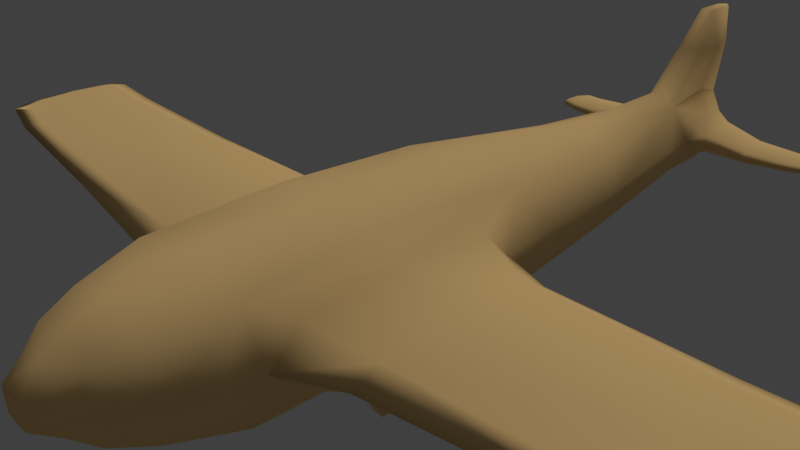 # Source: TestPlane.blend  (saved by Blender 2.79.0; exported with 4.5.12 LTS)
import bpy
from mathutils import Matrix  # noqa: F401  (used for matrix-valued properties, if any)

bpy.ops.wm.read_factory_settings(use_empty=True)
scene = bpy.context.scene
scene.name = 'Scene'

# ---- collections
col_collection_1 = bpy.data.collections.new('Collection 1'); scene.collection.children.link(col_collection_1)
col_collection_2 = bpy.data.collections.new('Collection 2'); scene.collection.children.link(col_collection_2)
col_collection_2.hide_render = True
col_collection_2.hide_viewport = True

# ---- materials (node trees are filled in below, after node groups)
mat_testplanematerial = bpy.data.materials.new('TestPlaneMaterial')
mat_testplanematerial.alpha_threshold = 0.0
mat_testplanematerial.use_transparent_shadow = False
mat_testplanematerial.diffuse_color = (1.0, 0.6617, 0.2789, 1.0)
mat_testplanematerial.roughness = 0.5

# ---- material node trees

# ---- world
world_world = bpy.data.worlds.new('World'); scene.world = world_world
world_world.color = (0.05088, 0.05088, 0.05088)
world_world.use_sun_shadow = False
world_world.sun_shadow_jitter_overblur = 0.0
world_world.cycles.sampling_method = 'MANUAL'

# ---- cameras
cam_camera = bpy.data.cameras.new('Camera')
cam_camera.clip_end = 100.0
cam_camera.lens = 35.0
cam_camera.sensor_width = 32.0
cam_camera.sensor_height = 18.0
cam_camera.ortho_scale = 7.314
cam_camera.dof.focus_distance = 0.0
cam_camera.dof.aperture_fstop = 128.0

# ---- lights
light_hemi = bpy.data.lights.new('Hemi', 'SUN')
light_hemi.transmission_factor = 0.0
light_hemi.angle = 0.1993
light_hemi.energy = 1.0
light_hemi.shadow_buffer_clip_start = 0.5
light_hemi.shadow_soft_size = 0.1
light_hemi.shadow_cascade_max_distance = 1000.0

# ---- meshes
me_cube = bpy.data.meshes.new('Cube')
me_cube.from_pydata([(-4.617, 1.749, 0.08688), (-1.023, 3.501, 0.0), (4.617, -0.8335, 0.08688), (0.0, -4.274, 0.7221), (0.0, 0.6052, -1.0), (0.0, 0.6052, 1.0), (0.5007, 4.293, 0.0), (0.0, 3.501, -0.8217), (0.0, 3.501, 0.8217), (1.023, 3.501, 0.0), (0.0, 4.58, 0.0), (-0.5007, 4.293, 0.0), (0.0, 4.293, -0.4023), (0.0, 4.293, 0.4023), (0.0, -8.523, 1.311), (0.8786, -4.274, -0.139), (-0.8786, -4.274, -0.139), (0.0, -4.274, -1.0), (0.0, -8.285, -0.1085), (1.334, -8.08, -0.2554), (1.391, -7.618, -0.3876), (0.0, -7.573, -0.7207), (0.0, -8.374, 1.911), (0.0, -7.349, 1.311), (-0.2794, -7.973, 1.311), (0.2794, -7.973, 1.311), (-1.244, 0.6052, -0.6031), (-1.244, -1.264, 2.004e-05), (-1.244, 0.6052, 0.6031), (-1.244, 2.475, 0.0), (1.244, 2.475, 0.0), (1.244, 0.6052, -0.6031), (1.244, 0.6052, 0.6031), (1.244, -1.264, 2.003e-05), (-8.275, 1.219, 0.1738), (8.275, -0.9421, 0.1737), (4.617, 1.749, 0.08688), (-4.617, 0.4577, -0.03241), (4.617, 0.4577, -0.03241), (-4.617, -0.8335, 0.08688), (4.617, 0.4577, 0.2062), (-4.617, 0.4577, 0.2062), (-8.56, -0.0331, 0.1737), (8.56, -0.0331, 0.1737), (8.275, 1.219, 0.1738), (-8.275, 0.1385, 0.1414), (8.275, 0.1385, 0.1414), (-8.275, -0.9421, 0.1737), (8.275, 0.1385, 0.2061), (-8.275, 0.1385, 0.2061), (-0.5094, -6.95, -0.1439), (0.5094, -6.95, -0.1439), (-0.4628, -8.196, -0.09124), (0.4628, -8.196, -0.09124), (-0.4861, -7.573, 0.1938), (0.4861, -7.573, 0.1938), (-0.4861, -7.573, -0.4678), (0.4861, -7.573, -0.4678), (2.293, -8.12, -0.2779), (2.391, -7.762, -0.3556), (-1.391, -7.618, -0.1542), (-1.448, -7.156, -0.2764), (1.391, -7.618, -0.1542), (1.448, -7.156, -0.2764), (-1.391, -7.618, -0.3876), (-1.334, -8.08, -0.2554), (-2.486, -7.86, -0.2779), (2.486, -7.86, -0.2779), (-2.391, -7.762, -0.2003), (-2.489, -7.404, -0.2779), (2.391, -7.762, -0.2003), (2.489, -7.404, -0.2779), (-2.391, -7.762, -0.3556), (-2.293, -8.12, -0.2779), (-0.9334, 0.6052, -0.9008), (-1.153, -2.229, -0.03474), (-0.9334, 0.6052, 0.9008), (-1.189, 2.943, 0.0), (0.0, 2.476, -0.9554), (0.0, 2.476, 0.9554), (1.189, 2.943, 0.0), (0.9334, 0.6052, -0.9008), (0.9334, 0.6052, 0.9008), (1.153, -2.229, -0.03474), (0.0, -1.762, -1.0), (0.0, -1.762, 0.9305), (-0.7812, 3.999, 0.0), (0.0, 3.999, -0.6278), (0.0, 3.999, 0.6278), (0.7812, 3.999, 0.0), (-0.767, 3.501, 0.6163), (-0.767, 3.501, -0.6163), (0.767, 3.501, -0.6163), (0.767, 3.501, 0.6163), (-0.2255, 4.58, 0.0), (0.0, 4.58, -0.1812), (0.0, 4.58, 0.1812), (0.2255, 4.58, 0.0), (0.3755, 4.293, -0.3017), (0.3755, 4.293, 0.3017), (-0.3755, 4.293, 0.3017), (-0.3755, 4.293, -0.3017), (-0.6033, -6.236, -0.115), (0.6033, -6.236, -0.115), (0.0, -6.392, -0.7207), (0.0, -6.74, 0.7304), (-0.6589, -4.274, 0.5068), (0.6589, -4.274, 0.5068), (0.6589, -4.274, -0.7847), (-0.6589, -4.274, -0.7847), (-0.3454, -8.263, -0.09298), (0.3454, -8.263, -0.09298), (0.0, -8.107, -0.5402), (0.0, -8.345, 0.4804), (-0.248, -7.673, 0.5917), (0.248, -7.673, 0.5917), (-0.3645, -7.573, -0.6515), (0.3645, -7.573, -0.6515), (0.0, -7.944, 1.911), (0.0, -8.605, 1.911), (-0.1062, -8.274, 1.911), (0.1062, -8.274, 1.911), (0.2019, -8.386, 1.311), (-0.2019, -8.386, 1.311), (-0.2172, -7.561, 1.311), (0.2172, -7.561, 1.311), (-2.088, 0.5683, -0.262), (-2.088, -0.9444, 0.02175), (-2.088, 0.5683, 0.3054), (-2.088, 2.081, 0.02172), (2.088, 2.081, 0.02172), (2.088, 0.5683, -0.262), (2.088, 0.5683, 0.3054), (2.088, -0.9444, 0.02175), (-1.244, -0.797, -0.4661), (-1.244, 2.007, -0.4385), (-1.244, -0.797, 0.4662), (-1.244, 2.007, 0.4385), (1.244, 2.007, 0.4385), (1.244, 2.007, -0.4385), (1.244, -0.797, -0.4661), (1.244, -0.797, 0.4662), (-7.218, 0.3041, 0.09794), (-7.218, -0.8574, 0.152), (-7.218, 0.3041, 0.2061), (-7.218, 1.466, 0.152), (7.218, 1.466, 0.152), (7.218, 0.3041, 0.09794), (7.218, 0.3041, 0.2061), (7.218, -0.8574, 0.152), (4.617, -0.5107, -0.03018), (4.617, -0.5107, 0.2039), (-4.617, 1.426, 0.02501), (-4.617, 1.426, 0.1488), (4.617, 1.426, 0.1488), (4.617, 1.426, 0.02501), (-4.617, -0.5107, -0.03018), (-4.617, -0.5107, 0.2039), (-8.489, 0.009809, 0.1495), (-8.489, -0.7724, 0.1737), (-8.489, 0.009809, 0.198), (-8.489, 0.792, 0.1738), (8.489, 0.792, 0.1738), (8.489, 0.009809, 0.1495), (8.489, 0.009809, 0.198), (8.489, -0.7724, 0.1737), (8.275, -0.672, 0.1219), (8.275, -0.672, 0.2256), (-8.275, 0.949, 0.1771), (-8.275, 0.949, 0.1704), (8.275, 0.949, 0.1704), (8.275, 0.949, 0.1771), (-8.275, -0.672, 0.1219), (-8.275, -0.672, 0.2256), (-0.7423, -7.046, -0.1765), (0.7423, -7.046, -0.1765), (-0.6822, -8.122, -0.1154), (0.6822, -8.122, -0.1154), (-0.7123, -7.584, 0.004899), (0.7123, -7.584, 0.004899), (-0.7123, -7.584, -0.3286), (0.7123, -7.584, -0.3286), (-0.5035, -7.105, -0.4461), (-0.5035, -7.105, 0.08828), (0.5035, -7.105, 0.08828), (0.5035, -7.105, -0.4461), (-0.4686, -8.04, 0.1438), (-0.4686, -8.04, -0.3498), (0.4686, -8.04, -0.3498), (0.4686, -8.04, 0.1438), (-2.179, -7.276, -0.2779), (2.179, -7.276, -0.2779), (-2.007, -8.077, -0.2779), (2.007, -8.077, -0.2779), (-2.093, -7.677, -0.189), (2.093, -7.677, -0.189), (-2.093, -7.677, -0.3669), (2.093, -7.677, -0.3669), (1.434, -7.272, -0.3667), (1.348, -7.965, -0.3443), (1.348, -7.965, -0.1734), (-1.434, -7.272, -0.1858), (-1.348, -7.965, -0.1734), (-1.434, -7.272, -0.3667), (1.434, -7.272, -0.1858), (-1.348, -7.965, -0.3443), (-2.538, -7.583, -0.2779), (2.538, -7.583, -0.2779), (-2.387, -8.088, -0.2779), (2.387, -8.088, -0.2779), (-2.462, -7.836, -0.2197), (2.462, -7.836, -0.2197), (-2.462, -7.836, -0.3362), (2.462, -7.836, -0.3362), (2.465, -7.493, -0.3362), (2.317, -8.031, -0.3362), (2.317, -8.031, -0.2197), (-2.465, -7.493, -0.2197), (-2.317, -8.031, -0.2197), (-2.465, -7.493, -0.3362), (2.465, -7.493, -0.2197), (-2.317, -8.031, -0.3362), (-2.088, -0.5662, -0.2152), (-2.088, -0.5662, 0.2587), (-2.088, 1.703, -0.1669), (-2.088, 1.703, 0.2104), (2.088, -0.5662, -0.2152), (2.088, -0.5662, 0.2587), (2.088, 1.703, -0.1669), (2.088, 1.703, 0.2104), (-0.5859, 3.999, 0.4708), (-0.5859, 3.999, -0.4708), (0.5859, 3.999, -0.4708), (0.5859, 3.999, 0.4708), (-0.2115, 4.58, 0.1699), (-0.2115, 4.58, -0.1699), (0.2115, 4.58, -0.1699), (0.2115, 4.58, 0.1699), (-0.7348, -7.181, -0.3263), (-0.7348, -7.181, -0.06121), (0.7348, -7.181, -0.06121), (0.7348, -7.181, -0.3263), (-0.6897, -7.987, -0.2503), (-0.6897, -7.987, 0.005235), (0.6897, -7.987, 0.005235), (0.6897, -7.987, -0.2503), (0.1127, -7.927, 1.911), (-0.1127, -7.927, 1.911), (0.1059, -8.465, 1.911), (-0.1059, -8.465, 1.911), (-1.019, 2.577, -0.7688), (-1.001, -1.685, -0.8001), (-1.001, -1.685, 0.7557), (-1.019, 2.577, 0.7688), (1.019, 2.577, 0.7688), (1.019, 2.577, -0.7688), (1.001, -1.685, -0.8001), (1.001, -1.685, 0.7557), (-7.218, 1.175, 0.1391), (-7.218, -0.567, 0.08386), (-7.218, -0.567, 0.2202), (-7.218, 1.175, 0.165), (7.218, 1.175, 0.165), (7.218, 1.175, 0.1391), (7.218, -0.567, 0.08386), (7.218, -0.567, 0.2202), (-8.434, 0.631, 0.168), (-8.434, -0.5446, 0.1435), (-8.434, -0.5446, 0.204), (-8.434, 0.631, 0.1795), (8.434, 0.631, 0.1795), (8.434, 0.631, 0.168), (8.434, -0.5446, 0.1435), (8.434, -0.5446, 0.204), (-0.471, -6.571, -0.5664), (-0.2655, -6.74, 0.4642), (0.2655, -6.74, 0.4642), (0.471, -6.571, -0.5664), (-0.3502, -8.09, -0.4883), (-0.2093, -8.205, 0.4401), (0.2093, -8.205, 0.4401), (0.3502, -8.09, -0.4883), (-2.158, -7.377, -0.3447), (-2.158, -7.377, -0.2112), (2.158, -7.377, -0.2112), (2.158, -7.377, -0.3447), (-2.029, -7.977, -0.3447), (-2.029, -7.977, -0.2112), (2.029, -7.977, -0.2112), (2.029, -7.977, -0.3447), (-2.499, -7.625, -0.3211), (-2.499, -7.625, -0.2348), (2.499, -7.625, -0.2348), (2.499, -7.625, -0.3211), (-2.389, -8.009, -0.3211), (-2.389, -8.009, -0.2348), (2.389, -8.009, -0.2348), (2.389, -8.009, -0.3211), (0.844, 0.5158, -1.661), (0.844, -0.5567, -0.8114), (0.844, 0.6946, -1.661), (0.844, 1.078, -0.8114), (1.023, 0.5158, -1.661), (1.023, -0.5567, -0.8114), (1.023, 0.6946, -1.661), (1.023, 1.078, -0.8114), (-1.0, 0.5158, -1.661), (-1.0, -0.5567, -0.8114), (-1.0, 0.6946, -1.661), (-1.0, 1.078, -0.8114), (-0.8214, 0.5158, -1.661), (-0.8214, -0.5567, -0.8114), (-0.8214, 0.6946, -1.661), (-0.8214, 1.078, -0.8114), (-0.09264, -5.494, -1.22), (-0.09264, -6.566, -0.3708), (-0.09264, -5.315, -1.22), (-0.09264, -4.931, -0.3708), (0.08611, -5.494, -1.22), (0.08611, -6.566, -0.3708), (0.08611, -5.315, -1.22), (0.08611, -4.931, -0.3708)], [], [(0, 153, 225, 129), (0, 129, 224, 152), (0, 152, 258, 145), (0, 145, 261, 153), (1, 91, 250, 77), (1, 77, 253, 90), (1, 90, 230, 86), (1, 86, 231, 91), (2, 151, 227, 133), (2, 133, 226, 150), (2, 150, 264, 149), (2, 149, 265, 151), (3, 107, 257, 85), (3, 85, 252, 106), (3, 106, 275, 105), (3, 105, 276, 107), (4, 74, 250, 78), (4, 78, 255, 81), (4, 81, 256, 84), (4, 84, 251, 74), (5, 82, 254, 79), (5, 79, 253, 76), (5, 76, 252, 85), (5, 85, 257, 82), (6, 99, 233, 89), (6, 89, 232, 98), (6, 98, 236, 97), (6, 97, 237, 99), (7, 92, 255, 78), (7, 78, 250, 91), (7, 91, 231, 87), (7, 87, 232, 92), (8, 90, 253, 79), (8, 79, 254, 93), (8, 93, 233, 88), (8, 88, 230, 90), (9, 93, 254, 80), (9, 80, 255, 92), (9, 92, 232, 89), (9, 89, 233, 93), (10, 95, 235, 94), (10, 94, 234, 96), (10, 96, 237, 97), (10, 97, 236, 95), (11, 101, 231, 86), (11, 86, 230, 100), (11, 100, 234, 94), (11, 94, 235, 101), (12, 98, 232, 87), (12, 87, 231, 101), (12, 101, 235, 95), (12, 95, 236, 98), (13, 100, 230, 88), (13, 88, 233, 99), (13, 99, 237, 96), (13, 96, 234, 100), (14, 123, 279, 113), (14, 113, 280, 122), (14, 122, 248, 119), (14, 119, 249, 123), (15, 108, 256, 83), (15, 83, 257, 107), (15, 107, 276, 103), (15, 103, 277, 108), (16, 106, 252, 75), (16, 75, 251, 109), (16, 109, 274, 102), (16, 102, 275, 106), (17, 109, 251, 84), (17, 84, 256, 108), (17, 108, 277, 104), (17, 104, 274, 109), (18, 112, 281, 111), (18, 111, 280, 113), (18, 113, 279, 110), (18, 110, 278, 112), (19, 200, 244, 177), (19, 177, 245, 199), (19, 199, 289, 193), (19, 193, 288, 200), (20, 199, 245, 181), (20, 181, 241, 198), (20, 198, 285, 197), (20, 197, 289, 199), (21, 116, 274, 104), (21, 104, 277, 117), (21, 117, 281, 112), (21, 112, 278, 116), (22, 121, 246, 118), (22, 118, 247, 120), (22, 120, 249, 119), (22, 119, 248, 121), (23, 125, 276, 105), (23, 105, 275, 124), (23, 124, 247, 118), (23, 118, 246, 125), (24, 124, 275, 114), (24, 114, 279, 123), (24, 123, 249, 120), (24, 120, 247, 124), (25, 122, 280, 115), (25, 115, 276, 125), (25, 125, 246, 121), (25, 121, 248, 122), (26, 134, 222, 126), (26, 126, 224, 135), (26, 135, 250, 74), (26, 74, 251, 134), (27, 136, 223, 127), (27, 127, 222, 134), (27, 134, 251, 75), (27, 75, 252, 136), (28, 137, 225, 128), (28, 128, 223, 136), (28, 136, 252, 76), (28, 76, 253, 137), (29, 135, 224, 129), (29, 129, 225, 137), (29, 137, 253, 77), (29, 77, 250, 135), (30, 138, 229, 130), (30, 130, 228, 139), (30, 139, 255, 80), (30, 80, 254, 138), (31, 139, 228, 131), (31, 131, 226, 140), (31, 140, 256, 81), (31, 81, 255, 139), (32, 141, 227, 132), (32, 132, 229, 138), (32, 138, 254, 82), (32, 82, 257, 141), (33, 140, 226, 133), (33, 133, 227, 141), (33, 141, 257, 83), (33, 83, 256, 140), (34, 169, 261, 145), (34, 145, 258, 168), (34, 168, 266, 161), (34, 161, 269, 169), (35, 167, 265, 149), (35, 149, 264, 166), (35, 166, 272, 165), (35, 165, 273, 167), (36, 155, 228, 130), (36, 130, 229, 154), (36, 154, 262, 146), (36, 146, 263, 155), (37, 152, 224, 126), (37, 126, 222, 156), (37, 156, 259, 142), (37, 142, 258, 152), (38, 150, 226, 131), (38, 131, 228, 155), (38, 155, 263, 147), (38, 147, 264, 150), (39, 156, 222, 127), (39, 127, 223, 157), (39, 157, 260, 143), (39, 143, 259, 156), (40, 154, 229, 132), (40, 132, 227, 151), (40, 151, 265, 148), (40, 148, 262, 154), (41, 157, 223, 128), (41, 128, 225, 153), (41, 153, 261, 144), (41, 144, 260, 157), (42, 158, 267, 159), (42, 159, 268, 160), (42, 160, 269, 161), (42, 161, 266, 158), (43, 163, 271, 162), (43, 162, 270, 164), (43, 164, 273, 165), (43, 165, 272, 163), (44, 171, 263, 146), (44, 146, 262, 170), (44, 170, 270, 162), (44, 162, 271, 171), (45, 168, 258, 142), (45, 142, 259, 172), (45, 172, 267, 158), (45, 158, 266, 168), (46, 166, 264, 147), (46, 147, 263, 171), (46, 171, 271, 163), (46, 163, 272, 166), (47, 172, 259, 143), (47, 143, 260, 173), (47, 173, 268, 159), (47, 159, 267, 172), (48, 170, 262, 148), (48, 148, 265, 167), (48, 167, 273, 164), (48, 164, 270, 170), (49, 173, 260, 144), (49, 144, 261, 169), (49, 169, 269, 160), (49, 160, 268, 173), (50, 182, 238, 174), (50, 174, 239, 183), (50, 183, 275, 102), (50, 102, 274, 182), (51, 184, 240, 175), (51, 175, 241, 185), (51, 185, 277, 103), (51, 103, 276, 184), (52, 186, 243, 176), (52, 176, 242, 187), (52, 187, 278, 110), (52, 110, 279, 186), (53, 188, 245, 177), (53, 177, 244, 189), (53, 189, 280, 111), (53, 111, 281, 188), (54, 183, 239, 178), (54, 178, 243, 186), (54, 186, 279, 114), (54, 114, 275, 183), (55, 189, 244, 179), (55, 179, 240, 184), (55, 184, 276, 115), (55, 115, 280, 189), (56, 187, 242, 180), (56, 180, 238, 182), (56, 182, 274, 116), (56, 116, 278, 187), (57, 185, 241, 181), (57, 181, 245, 188), (57, 188, 281, 117), (57, 117, 277, 185), (58, 216, 288, 193), (58, 193, 289, 215), (58, 215, 297, 209), (58, 209, 296, 216), (59, 215, 289, 197), (59, 197, 285, 214), (59, 214, 293, 213), (59, 213, 297, 215), (60, 202, 243, 178), (60, 178, 239, 201), (60, 201, 283, 194), (60, 194, 287, 202), (61, 201, 239, 174), (61, 174, 238, 203), (61, 203, 282, 190), (61, 190, 283, 201), (62, 204, 240, 179), (62, 179, 244, 200), (62, 200, 288, 195), (62, 195, 284, 204), (63, 198, 241, 175), (63, 175, 240, 204), (63, 204, 284, 191), (63, 191, 285, 198), (64, 203, 238, 180), (64, 180, 242, 205), (64, 205, 286, 196), (64, 196, 282, 203), (65, 205, 242, 176), (65, 176, 243, 202), (65, 202, 287, 192), (65, 192, 286, 205), (66, 210, 291, 206), (66, 206, 290, 212), (66, 212, 294, 208), (66, 208, 295, 210), (67, 213, 293, 207), (67, 207, 292, 211), (67, 211, 296, 209), (67, 209, 297, 213), (68, 218, 287, 194), (68, 194, 283, 217), (68, 217, 291, 210), (68, 210, 295, 218), (69, 217, 283, 190), (69, 190, 282, 219), (69, 219, 290, 206), (69, 206, 291, 217), (70, 220, 284, 195), (70, 195, 288, 216), (70, 216, 296, 211), (70, 211, 292, 220), (71, 214, 285, 191), (71, 191, 284, 220), (71, 220, 292, 207), (71, 207, 293, 214), (72, 219, 282, 196), (72, 196, 286, 221), (72, 221, 294, 212), (72, 212, 290, 219), (73, 221, 286, 192), (73, 192, 287, 218), (73, 218, 295, 208), (73, 208, 294, 221), (298, 299, 301, 300), (300, 301, 305, 304), (304, 305, 303, 302), (302, 303, 299, 298), (300, 304, 302, 298), (305, 301, 299, 303), (306, 307, 309, 308), (308, 309, 313, 312), (312, 313, 311, 310), (310, 311, 307, 306), (308, 312, 310, 306), (313, 309, 307, 311), (314, 315, 317, 316), (316, 317, 321, 320), (320, 321, 319, 318), (318, 319, 315, 314), (316, 320, 318, 314), (321, 317, 315, 319)])
me_cube.polygons.foreach_set('use_smooth', [True] * 314)
_uv = me_cube.uv_layers.new(name='UVMap')
_uv.uv.foreach_set('vector', [0.3303, 0.685, 0.3497, 0.6859, 0.326, 0.8399, 0.3033, 0.8389, 0.4848, 0.2415, 0.505, 0.3965, 0.482, 0.3966, 0.4653, 0.2416, 0.4848, 0.2415, 0.4653, 0.2416, 0.45, 0.08218, 0.4675, 0.08215, 0.3303, 0.685, 0.3545, 0.5266, 0.372, 0.5275, 0.3497, 0.6859, 0.1118, 0.7489, 0.07539, 0.7533, 0.05954, 0.6979, 0.1077, 0.7148, 0.1118, 0.7489, 0.1077, 0.7148, 0.1516, 0.6874, 0.1492, 0.7449, 0.1118, 0.7489, 0.1492, 0.7449, 0.1442, 0.7764, 0.1156, 0.7795, 0.1118, 0.7489, 0.1156, 0.7795, 0.08782, 0.7829, 0.07539, 0.7533, 0.5548, 0.2416, 0.5742, 0.2416, 0.5709, 0.3965, 0.5481, 0.3965, 0.5608, 0.6855, 0.5288, 0.5339, 0.5511, 0.5303, 0.5799, 0.6823, 0.5608, 0.6855, 0.5799, 0.6823, 0.6027, 0.8399, 0.5855, 0.8428, 0.5548, 0.2416, 0.5533, 0.08225, 0.5708, 0.08225, 0.5742, 0.2416, 0.9386, 0.5248, 0.8988, 0.5248, 0.8782, 0.3661, 0.9386, 0.3708, 0.9386, 0.5248, 0.9386, 0.3708, 0.999, 0.3661, 0.9783, 0.5248, 0.9386, 0.5248, 0.9783, 0.5248, 0.9546, 0.6745, 0.9386, 0.6522, 0.9386, 0.5248, 0.9386, 0.6522, 0.9225, 0.6745, 0.8988, 0.5248, 0.8155, 0.5334, 0.8719, 0.5334, 0.8771, 0.6544, 0.8156, 0.648, 0.8155, 0.5334, 0.8156, 0.648, 0.7543, 0.6544, 0.7593, 0.5334, 0.8155, 0.5334, 0.7593, 0.5334, 0.7553, 0.3932, 0.8156, 0.3884, 0.8155, 0.5334, 0.8156, 0.3884, 0.8761, 0.3932, 0.8719, 0.5334, 0.9386, 0.2258, 0.8823, 0.2258, 0.8771, 0.105, 0.9386, 0.1112, 0.9386, 0.2258, 0.9386, 0.1112, 1.0, 0.105, 0.9949, 0.2258, 0.9386, 0.2258, 0.9949, 0.2258, 0.999, 0.3661, 0.9386, 0.3708, 0.9386, 0.2258, 0.9386, 0.3708, 0.8782, 0.3661, 0.8823, 0.2258, 0.2698, 0.002192, 0.2881, 0.004128, 0.2959, 0.02334, 0.2672, 0.02032, 0.2698, 0.002192, 0.2672, 0.02032, 0.2395, 0.0169, 0.252, 0.0, 0.8885, 0.6794, 0.9073, 0.6745, 0.9081, 0.6842, 0.8999, 0.6887, 0.8885, 0.6794, 0.8999, 0.6887, 0.8924, 0.6961, 0.8794, 0.6956, 0.8156, 0.7109, 0.7695, 0.711, 0.7543, 0.6544, 0.8156, 0.648, 0.8156, 0.7109, 0.8156, 0.648, 0.8771, 0.6544, 0.862, 0.711, 0.8156, 0.7109, 0.862, 0.711, 0.8512, 0.7417, 0.8158, 0.7416, 0.8156, 0.7109, 0.8158, 0.7416, 0.7806, 0.7417, 0.7695, 0.711, 0.9386, 0.04844, 0.9848, 0.04847, 1.0, 0.105, 0.9386, 0.1112, 0.9386, 0.04844, 0.9386, 0.1112, 0.8771, 0.105, 0.8923, 0.04847, 0.9386, 0.04844, 0.8923, 0.04847, 0.9032, 0.01795, 0.9386, 0.01792, 0.9386, 0.04844, 0.9386, 0.01792, 0.9739, 0.01795, 0.9848, 0.04847, 0.2634, 0.05093, 0.3009, 0.05488, 0.3033, 0.1124, 0.2593, 0.08502, 0.2634, 0.05093, 0.2593, 0.08502, 0.2112, 0.1019, 0.227, 0.04645, 0.2634, 0.05093, 0.227, 0.04645, 0.2395, 0.0169, 0.2672, 0.02032, 0.2634, 0.05093, 0.2672, 0.02032, 0.2959, 0.02334, 0.3009, 0.05488, 0.9088, 0.6979, 0.9169, 0.6926, 0.9243, 0.7034, 0.9172, 0.7092, 0.9088, 0.6979, 0.9172, 0.7092, 0.9086, 0.7153, 0.9002, 0.7053, 0.9088, 0.6979, 0.9002, 0.7053, 0.8924, 0.6961, 0.8999, 0.6887, 0.9088, 0.6979, 0.8999, 0.6887, 0.9081, 0.6842, 0.9169, 0.6926, 0.1182, 0.7976, 0.1004, 0.7998, 0.08782, 0.7829, 0.1156, 0.7795, 0.927, 0.7248, 0.9361, 0.7438, 0.9069, 0.7515, 0.9082, 0.7296, 0.927, 0.7248, 0.9082, 0.7296, 0.9086, 0.7153, 0.9172, 0.7092, 0.927, 0.7248, 0.9172, 0.7092, 0.9243, 0.7034, 0.9361, 0.7085, 0.8159, 0.7597, 0.7934, 0.7597, 0.7806, 0.7417, 0.8158, 0.7416, 0.8159, 0.7597, 0.8158, 0.7416, 0.8512, 0.7417, 0.8387, 0.7597, 0.9263, 0.688, 0.9361, 0.7085, 0.9243, 0.7034, 0.9169, 0.6926, 0.9263, 0.688, 0.9169, 0.6926, 0.9081, 0.6842, 0.9073, 0.6745, 0.8892, 0.7162, 0.9082, 0.7296, 0.9069, 0.7515, 0.8771, 0.7304, 0.9386, 0.0, 0.9386, 0.01792, 0.9032, 0.01795, 0.9159, 1.703e-05, 0.8892, 0.7162, 0.8794, 0.6956, 0.8924, 0.6961, 0.9002, 0.7053, 0.8892, 0.7162, 0.9002, 0.7053, 0.9086, 0.7153, 0.9082, 0.7296, 0.8105, 0.7966, 0.819, 0.7988, 0.8122, 0.8528, 0.8035, 0.848, 0.8105, 0.7966, 0.8035, 0.848, 0.7886, 0.85, 0.7963, 0.7961, 0.8105, 0.7966, 0.7963, 0.7961, 0.8057, 0.7599, 0.8146, 0.7597, 0.112, 0.009072, 0.1473, 0.0, 0.148, 0.00838, 0.1125, 0.01723, 0.2033, 0.5231, 0.1651, 0.5185, 0.1808, 0.3611, 0.2227, 0.3996, 0.2033, 0.5231, 0.2227, 0.3996, 0.274, 0.3717, 0.2425, 0.5273, 0.2033, 0.5231, 0.2425, 0.5273, 0.2244, 0.6753, 0.1922, 0.6424, 0.2033, 0.5231, 0.1922, 0.6424, 0.1632, 0.6596, 0.1651, 0.5185, 0.05169, 0.2767, 0.09083, 0.2725, 0.1224, 0.4281, 0.07104, 0.4002, 0.05169, 0.2767, 0.07104, 0.4002, 0.02917, 0.4387, 0.01347, 0.2813, 0.05169, 0.2767, 0.01347, 0.2813, 0.01158, 0.1402, 0.04057, 0.1574, 0.05169, 0.2767, 0.04057, 0.1574, 0.07276, 0.1245, 0.09083, 0.2725, 0.8156, 0.2345, 0.8555, 0.2346, 0.8761, 0.3932, 0.8156, 0.3884, 0.8156, 0.2345, 0.8156, 0.3884, 0.7553, 0.3932, 0.776, 0.2346, 0.8156, 0.2345, 0.776, 0.2346, 0.7875, 0.09407, 0.8158, 0.105, 0.8156, 0.2345, 0.8158, 0.105, 0.8443, 0.09407, 0.8555, 0.2346, 0.8, 0.8841, 0.7945, 0.9114, 0.7746, 0.906, 0.7801, 0.881, 0.8, 0.8841, 0.7801, 0.881, 0.7886, 0.85, 0.8035, 0.848, 0.8, 0.8841, 0.8035, 0.848, 0.8122, 0.8528, 0.819, 0.8856, 0.8, 0.8841, 0.819, 0.8856, 0.8141, 0.9106, 0.7945, 0.9114, 0.2214, 0.8617, 0.2284, 0.8611, 0.2256, 0.9014, 0.2175, 0.9015, 0.829, 0.8227, 0.819, 0.7839, 0.827, 0.7829, 0.836, 0.8223, 0.829, 0.8227, 0.836, 0.8223, 0.8431, 0.8634, 0.837, 0.8632, 0.2214, 0.8617, 0.2231, 0.8205, 0.2292, 0.8194, 0.2284, 0.8611, 0.8569, 0.8208, 0.836, 0.8223, 0.827, 0.7829, 0.8511, 0.7796, 0.8569, 0.8208, 0.8511, 0.7796, 0.8752, 0.7762, 0.878, 0.8193, 0.8569, 0.8208, 0.878, 0.8193, 0.8802, 0.864, 0.8616, 0.8637, 0.8569, 0.8208, 0.8616, 0.8637, 0.8431, 0.8634, 0.836, 0.8223, 0.8158, 0.03262, 0.8378, 0.03266, 0.8443, 0.09407, 0.8158, 0.105, 0.8158, 0.03262, 0.8158, 0.105, 0.7875, 0.09407, 0.7939, 0.03266, 0.8158, 0.03262, 0.7939, 0.03266, 0.7949, 0.001064, 0.8159, 0.0, 0.8158, 0.03262, 0.8159, 0.0, 0.8371, 0.001064, 0.8378, 0.03266, 0.5201, 0.666, 0.5265, 0.6721, 0.5269, 0.6934, 0.5201, 0.6924, 0.5201, 0.666, 0.5201, 0.6924, 0.5133, 0.6934, 0.5137, 0.6721, 0.5201, 0.666, 0.5137, 0.6721, 0.5137, 0.6604, 0.5201, 0.6519, 0.5201, 0.666, 0.5201, 0.6519, 0.5264, 0.6604, 0.5265, 0.6721, 0.271, 0.7238, 0.2696, 0.7324, 0.2244, 0.6753, 0.2433, 0.6548, 0.1193, 0.07596, 0.0917, 0.145, 0.07276, 0.1245, 0.118, 0.06738, 0.5133, 0.4487, 0.5279, 0.4498, 0.5279, 0.4918, 0.5216, 0.4927, 0.5133, 0.4487, 0.5216, 0.4927, 0.5147, 0.4931, 0.5025, 0.4523, 0.1151, 0.04223, 0.118, 0.06738, 0.07276, 0.1245, 0.07404, 0.06548, 0.1151, 0.04223, 0.07404, 0.06548, 0.06147, 0.03417, 0.1125, 0.01723, 0.1151, 0.04223, 0.1125, 0.01723, 0.148, 0.00838, 0.1493, 0.02001, 0.1151, 0.04223, 0.1493, 0.02001, 0.1516, 0.04112, 0.118, 0.06738, 0.2667, 0.7576, 0.2641, 0.7826, 0.2131, 0.7656, 0.2257, 0.7343, 0.2667, 0.7576, 0.2257, 0.7343, 0.2244, 0.6753, 0.2696, 0.7324, 0.2667, 0.7576, 0.2696, 0.7324, 0.3033, 0.7587, 0.301, 0.7798, 0.2667, 0.7576, 0.301, 0.7798, 0.2997, 0.7914, 0.2641, 0.7826, 0.4156, 0.4487, 0.3312, 0.4487, 0.3452, 0.3968, 0.4135, 0.3968, 0.4156, 0.4487, 0.4135, 0.3968, 0.482, 0.3966, 0.5003, 0.4485, 0.05578, 0.5765, 0.07503, 0.6607, 0.05954, 0.6979, 0.03861, 0.5789, 0.05578, 0.5765, 0.03861, 0.5789, 0.02917, 0.4387, 0.0546, 0.4902, 0.5025, 0.8999, 0.4743, 0.8985, 0.4627, 0.8463, 0.4855, 0.8474, 0.3033, 0.4484, 0.3225, 0.3967, 0.3452, 0.3968, 0.3312, 0.4487, 0.07939, 0.4586, 0.0546, 0.4902, 0.02917, 0.4387, 0.07104, 0.4002, 0.07939, 0.4586, 0.07104, 0.4002, 0.1224, 0.4281, 0.1104, 0.4838, 0.3898, 0.8946, 0.3053, 0.8907, 0.326, 0.8399, 0.3944, 0.8431, 0.3898, 0.8946, 0.3944, 0.8431, 0.4627, 0.8463, 0.4743, 0.8985, 0.128, 0.5683, 0.1104, 0.4838, 0.1224, 0.4281, 0.1465, 0.5665, 0.128, 0.5683, 0.1465, 0.5665, 0.1516, 0.6874, 0.1276, 0.6547, 0.5288, 0.4481, 0.5003, 0.4485, 0.482, 0.3966, 0.505, 0.3965, 0.1119, 0.8555, 0.1269, 0.8016, 0.145, 0.7998, 0.1459, 0.8555, 0.1044, 0.6862, 0.1276, 0.6547, 0.1516, 0.6874, 0.1077, 0.7148, 0.1044, 0.6862, 0.1077, 0.7148, 0.05954, 0.6979, 0.07503, 0.6607, 0.7543, 0.4482, 0.7261, 0.4482, 0.7077, 0.3965, 0.7305, 0.3965, 0.7236, 0.4482, 0.7087, 0.5031, 0.6861, 0.5071, 0.6956, 0.4533, 0.2561, 0.1136, 0.2267, 0.1391, 0.2112, 0.1019, 0.2593, 0.08502, 0.2561, 0.1136, 0.2593, 0.08502, 0.3033, 0.1124, 0.2792, 0.1451, 0.6121, 0.4677, 0.6956, 0.4533, 0.6861, 0.5071, 0.6186, 0.5187, 0.6121, 0.4677, 0.6186, 0.5187, 0.5511, 0.5303, 0.5288, 0.4819, 0.2074, 0.2233, 0.2062, 0.3096, 0.1808, 0.3611, 0.1902, 0.2209, 0.2074, 0.2233, 0.1902, 0.2209, 0.2112, 0.1019, 0.2267, 0.1391, 0.6416, 0.4482, 0.557, 0.4482, 0.5709, 0.3965, 0.6393, 0.3965, 0.6416, 0.4482, 0.6393, 0.3965, 0.7077, 0.3965, 0.7261, 0.4482, 0.2797, 0.2315, 0.2792, 0.1451, 0.3033, 0.1124, 0.2982, 0.2332, 0.2797, 0.2315, 0.2982, 0.2332, 0.274, 0.3717, 0.2621, 0.3159, 0.1119, 0.8555, 0.1448, 0.8558, 0.1448, 0.9115, 0.1262, 0.9088, 0.5288, 0.4482, 0.5481, 0.3965, 0.5709, 0.3965, 0.557, 0.4482, 0.231, 0.3412, 0.2621, 0.3159, 0.274, 0.3717, 0.2227, 0.3996, 0.231, 0.3412, 0.2227, 0.3996, 0.1808, 0.3611, 0.2062, 0.3096, 0.3723, 0.4626, 0.3886, 0.4634, 0.372, 0.5275, 0.3545, 0.5266, 0.4526, 0.01739, 0.4675, 0.08215, 0.45, 0.08218, 0.4363, 0.01741, 0.4526, 0.01739, 0.4363, 0.01741, 0.4171, 0.007725, 0.4268, 0.004309, 0.3723, 0.4626, 0.3986, 0.4507, 0.4082, 0.4546, 0.3886, 0.4634, 0.5482, 0.01748, 0.5645, 0.01748, 0.5708, 0.08225, 0.5533, 0.08225, 0.591, 0.9075, 0.5855, 0.8428, 0.6027, 0.8399, 0.6071, 0.9048, 0.591, 0.9075, 0.6071, 0.9048, 0.6163, 0.913, 0.6033, 0.9187, 0.5482, 0.01748, 0.5585, 0.004371, 0.5722, 0.00777, 0.5645, 0.01748, 0.7143, 0.6592, 0.6951, 0.6626, 0.6861, 0.5071, 0.7087, 0.5031, 0.7105, 0.2416, 0.7305, 0.3965, 0.7077, 0.3965, 0.691, 0.2416, 0.7105, 0.2416, 0.691, 0.2416, 0.6759, 0.08225, 0.6934, 0.08225, 0.7143, 0.6592, 0.7236, 0.8191, 0.7063, 0.8221, 0.6951, 0.6626, 0.4068, 0.2417, 0.4653, 0.2416, 0.482, 0.3966, 0.4135, 0.3968, 0.4068, 0.2417, 0.4135, 0.3968, 0.3452, 0.3968, 0.3484, 0.2417, 0.4068, 0.2417, 0.3484, 0.2417, 0.3449, 0.08235, 0.3974, 0.08227, 0.4068, 0.2417, 0.3974, 0.08227, 0.45, 0.08218, 0.4653, 0.2416, 0.6375, 0.6725, 0.5799, 0.6823, 0.5511, 0.5303, 0.6186, 0.5187, 0.6375, 0.6725, 0.6186, 0.5187, 0.6861, 0.5071, 0.6951, 0.6626, 0.6375, 0.6725, 0.6951, 0.6626, 0.7063, 0.8221, 0.6545, 0.831, 0.6375, 0.6725, 0.6545, 0.831, 0.6027, 0.8399, 0.5799, 0.6823, 0.329, 0.2417, 0.3484, 0.2417, 0.3452, 0.3968, 0.3225, 0.3967, 0.4858, 0.6923, 0.4855, 0.8474, 0.4627, 0.8463, 0.4664, 0.6914, 0.4858, 0.6923, 0.4664, 0.6914, 0.477, 0.5324, 0.4945, 0.5332, 0.329, 0.2417, 0.3274, 0.08232, 0.3449, 0.08235, 0.3484, 0.2417, 0.6326, 0.2416, 0.691, 0.2416, 0.7077, 0.3965, 0.6393, 0.3965, 0.6326, 0.2416, 0.6393, 0.3965, 0.5709, 0.3965, 0.5742, 0.2416, 0.6326, 0.2416, 0.5742, 0.2416, 0.5708, 0.08225, 0.6234, 0.08225, 0.6326, 0.2416, 0.6234, 0.08225, 0.6759, 0.08225, 0.691, 0.2416, 0.408, 0.6886, 0.4664, 0.6914, 0.4627, 0.8463, 0.3944, 0.8431, 0.408, 0.6886, 0.3944, 0.8431, 0.326, 0.8399, 0.3497, 0.6859, 0.408, 0.6886, 0.3497, 0.6859, 0.372, 0.5275, 0.4245, 0.5299, 0.408, 0.6886, 0.4245, 0.5299, 0.477, 0.5324, 0.4664, 0.6914, 0.377, 0.0, 0.3796, 0.004386, 0.3462, 0.007831, 0.3325, 0.004425, 0.4485, 0.4487, 0.4929, 0.4551, 0.479, 0.4579, 0.4457, 0.4529, 0.4485, 0.4487, 0.4457, 0.4529, 0.4082, 0.4546, 0.3986, 0.4507, 0.377, 0.0, 0.4268, 0.004309, 0.4171, 0.007725, 0.3796, 0.004386, 0.648, 0.9155, 0.6498, 0.9107, 0.6862, 0.9011, 0.6963, 0.9028, 0.603, 0.0, 0.6528, 0.004371, 0.6431, 0.00777, 0.6056, 0.004371, 0.603, 0.0, 0.6056, 0.004371, 0.5722, 0.00777, 0.5585, 0.004371, 0.648, 0.9155, 0.6033, 0.9187, 0.6163, 0.913, 0.6498, 0.9107, 0.7196, 0.8855, 0.7035, 0.8882, 0.7063, 0.8221, 0.7236, 0.8191, 0.6786, 0.01748, 0.6934, 0.08225, 0.6759, 0.08225, 0.6623, 0.01748, 0.6786, 0.01748, 0.6623, 0.01748, 0.6431, 0.00777, 0.6528, 0.004371, 0.7196, 0.8855, 0.6963, 0.9028, 0.6862, 0.9011, 0.7035, 0.8882, 0.3874, 0.01749, 0.4363, 0.01741, 0.45, 0.08218, 0.3974, 0.08227, 0.3874, 0.01749, 0.3974, 0.08227, 0.3449, 0.08235, 0.3385, 0.01757, 0.3874, 0.01749, 0.3385, 0.01757, 0.3462, 0.007831, 0.3796, 0.004386, 0.3874, 0.01749, 0.3796, 0.004386, 0.4171, 0.007725, 0.4363, 0.01741, 0.6553, 0.8965, 0.6071, 0.9048, 0.6027, 0.8399, 0.6545, 0.831, 0.6553, 0.8965, 0.6545, 0.831, 0.7063, 0.8221, 0.7035, 0.8882, 0.6553, 0.8965, 0.7035, 0.8882, 0.6862, 0.9011, 0.6498, 0.9107, 0.6553, 0.8965, 0.6498, 0.9107, 0.6163, 0.913, 0.6071, 0.9048, 0.3222, 0.01755, 0.3385, 0.01757, 0.3449, 0.08235, 0.3274, 0.08232, 0.5025, 0.4687, 0.4945, 0.5332, 0.477, 0.5324, 0.4862, 0.4679, 0.5025, 0.4687, 0.4862, 0.4679, 0.479, 0.4579, 0.4929, 0.4551, 0.3222, 0.01755, 0.3325, 0.004425, 0.3462, 0.007831, 0.3385, 0.01757, 0.6134, 0.01748, 0.6623, 0.01748, 0.6759, 0.08225, 0.6234, 0.08225, 0.6134, 0.01748, 0.6234, 0.08225, 0.5708, 0.08225, 0.5645, 0.01748, 0.6134, 0.01748, 0.5645, 0.01748, 0.5722, 0.00777, 0.6056, 0.004371, 0.6134, 0.01748, 0.6056, 0.004371, 0.6431, 0.00777, 0.6623, 0.01748, 0.4374, 0.4657, 0.4862, 0.4679, 0.477, 0.5324, 0.4245, 0.5299, 0.4374, 0.4657, 0.4245, 0.5299, 0.372, 0.5275, 0.3886, 0.4634, 0.4374, 0.4657, 0.3886, 0.4634, 0.4082, 0.4546, 0.4457, 0.4529, 0.4374, 0.4657, 0.4457, 0.4529, 0.479, 0.4579, 0.4862, 0.4679, 0.7394, 0.4482, 0.7542, 0.4482, 0.7487, 0.4638, 0.7423, 0.4632, 0.7394, 0.4482, 0.7423, 0.4632, 0.7336, 0.4657, 0.7236, 0.452, 0.03426, 0.1143, 0.04714, 0.1032, 0.07276, 0.1245, 0.04057, 0.1574, 0.03426, 0.1143, 0.04057, 0.1574, 0.01158, 0.1402, 0.01513, 0.1069, 0.7359, 0.737, 0.7359, 0.7535, 0.7245, 0.7452, 0.7236, 0.7358, 0.8864, 0.7597, 0.8834, 0.7749, 0.8752, 0.7762, 0.8769, 0.7615, 0.1859, 0.6855, 0.1668, 0.6929, 0.1632, 0.6596, 0.1922, 0.6424, 0.1859, 0.6855, 0.1922, 0.6424, 0.2244, 0.6753, 0.1988, 0.6966, 0.2175, 0.9148, 0.208, 0.9148, 0.2044, 0.9014, 0.2125, 0.9015, 0.5025, 0.7427, 0.5032, 0.7313, 0.5126, 0.7321, 0.5194, 0.7427, 0.02918, 0.03811, 0.01472, 0.04936, 0.00634, 0.04735, 0.02887, 0.03415, 0.02918, 0.03811, 0.02887, 0.03415, 0.06147, 0.03417, 0.04429, 0.04598, 0.7721, 0.8805, 0.7674, 0.8972, 0.7543, 0.89, 0.758, 0.881, 0.7721, 0.8805, 0.758, 0.881, 0.7553, 0.8745, 0.7694, 0.8673, 0.7721, 0.8805, 0.7694, 0.8673, 0.7886, 0.85, 0.7801, 0.881, 0.7721, 0.8805, 0.7801, 0.881, 0.7746, 0.906, 0.7674, 0.8972, 0.1798, 0.9148, 0.1516, 0.9148, 0.1557, 0.9004, 0.18, 0.9009, 0.1798, 0.9148, 0.18, 0.9009, 0.2044, 0.9014, 0.208, 0.9148, 0.05037, 0.07406, 0.04429, 0.04598, 0.06147, 0.03417, 0.07404, 0.06548, 0.05037, 0.07406, 0.07404, 0.06548, 0.07276, 0.1245, 0.04714, 0.1032, 0.2502, 0.9148, 0.222, 0.9148, 0.2256, 0.9014, 0.25, 0.9009, 0.2502, 0.9148, 0.25, 0.9009, 0.2743, 0.9004, 0.2783, 0.9148, 0.202, 0.7257, 0.1988, 0.6966, 0.2244, 0.6753, 0.2257, 0.7343, 0.202, 0.7257, 0.2257, 0.7343, 0.2131, 0.7656, 0.1959, 0.7538, 0.03262, 0.8, 0.06073, 0.8003, 0.0569, 0.8138, 0.03259, 0.814, 0.03262, 0.8, 0.03259, 0.814, 0.008226, 0.8142, 0.004412, 0.7998, 0.01074, 0.07858, 0.01513, 0.1069, 0.01158, 0.1402, 0.0, 0.07996, 0.01074, 0.07858, 0.0, 0.07996, 0.00634, 0.04735, 0.01472, 0.04936, 0.8491, 0.766, 0.8769, 0.7615, 0.8752, 0.7762, 0.8511, 0.7796, 0.8491, 0.766, 0.8511, 0.7796, 0.827, 0.7829, 0.8213, 0.7703, 0.1624, 0.7212, 0.1664, 0.7504, 0.158, 0.7524, 0.1516, 0.7198, 0.1624, 0.7212, 0.1516, 0.7198, 0.1632, 0.6596, 0.1668, 0.6929, 0.2212, 0.8029, 0.2266, 0.8016, 0.2292, 0.8194, 0.2231, 0.8205, 0.8378, 0.8809, 0.837, 0.8632, 0.8431, 0.8634, 0.8433, 0.8813, 0.8378, 0.8809, 0.8433, 0.8813, 0.8455, 0.8853, 0.8407, 0.8861, 0.2212, 0.8029, 0.2233, 0.7972, 0.2281, 0.7973, 0.2266, 0.8016, 0.8601, 0.8826, 0.8433, 0.8813, 0.8431, 0.8634, 0.8616, 0.8637, 0.8601, 0.8826, 0.8616, 0.8637, 0.8802, 0.864, 0.8768, 0.8838, 0.8601, 0.8826, 0.8768, 0.8838, 0.8694, 0.8875, 0.8565, 0.8877, 0.8601, 0.8826, 0.8565, 0.8877, 0.8455, 0.8853, 0.8433, 0.8813, 0.1806, 0.8593, 0.2016, 0.8611, 0.2044, 0.9014, 0.18, 0.9009, 0.1806, 0.8593, 0.18, 0.9009, 0.1557, 0.9004, 0.1596, 0.8574, 0.1806, 0.8593, 0.1596, 0.8574, 0.1643, 0.8129, 0.1825, 0.8161, 0.1806, 0.8593, 0.1825, 0.8161, 0.2008, 0.8194, 0.2016, 0.8611, 0.7542, 0.5057, 0.7471, 0.5073, 0.7336, 0.4657, 0.7423, 0.4632, 0.00477, 0.8578, 0.0, 0.8144, 0.008226, 0.8142, 0.01183, 0.8572, 0.00477, 0.8578, 0.01183, 0.8572, 0.01616, 0.9018, 0.01002, 0.9029, 0.1526, 0.8568, 0.1582, 0.8118, 0.1643, 0.8129, 0.1596, 0.8574, 0.2494, 0.8593, 0.2704, 0.8574, 0.2743, 0.9004, 0.25, 0.9009, 0.2494, 0.8593, 0.25, 0.9009, 0.2256, 0.9014, 0.2284, 0.8611, 0.2494, 0.8593, 0.2284, 0.8611, 0.2292, 0.8194, 0.2474, 0.8161, 0.2494, 0.8593, 0.2474, 0.8161, 0.2657, 0.8129, 0.2704, 0.8574, 0.885, 0.8187, 0.878, 0.8193, 0.8752, 0.7762, 0.8834, 0.7749, 0.2774, 0.8568, 0.2824, 0.9003, 0.2743, 0.9004, 0.2704, 0.8574, 0.2774, 0.8568, 0.2704, 0.8574, 0.2657, 0.8129, 0.2718, 0.8118, 0.885, 0.8187, 0.8864, 0.8641, 0.8802, 0.864, 0.878, 0.8193, 0.03284, 0.8556, 0.01183, 0.8572, 0.008226, 0.8142, 0.03259, 0.814, 0.03284, 0.8556, 0.03259, 0.814, 0.0569, 0.8138, 0.0538, 0.8539, 0.03284, 0.8556, 0.0538, 0.8539, 0.05269, 0.8956, 0.03444, 0.8987, 0.03284, 0.8556, 0.03444, 0.8987, 0.01616, 0.9018, 0.01183, 0.8572, 0.5074, 0.6934, 0.5139, 0.6939, 0.5126, 0.7321, 0.5032, 0.7313, 0.2086, 0.8617, 0.2125, 0.9015, 0.2044, 0.9014, 0.2016, 0.8611, 0.2086, 0.8617, 0.2016, 0.8611, 0.2008, 0.8194, 0.2069, 0.8205, 0.06073, 0.8534, 0.05874, 0.8946, 0.05269, 0.8956, 0.0538, 0.8539, 0.5229, 0.7072, 0.5264, 0.7087, 0.5254, 0.7216, 0.5228, 0.7241, 0.5229, 0.7072, 0.5228, 0.7241, 0.5202, 0.7216, 0.5194, 0.7087, 0.5229, 0.7072, 0.5194, 0.7087, 0.5205, 0.6983, 0.5231, 0.6934, 0.5229, 0.7072, 0.5231, 0.6934, 0.5257, 0.6983, 0.5264, 0.7087, 0.7379, 0.626, 0.7345, 0.6245, 0.7353, 0.6116, 0.7378, 0.6091, 0.7379, 0.626, 0.7378, 0.6091, 0.7405, 0.6116, 0.7415, 0.6245, 0.7379, 0.626, 0.7415, 0.6245, 0.7407, 0.635, 0.7381, 0.6399, 0.7379, 0.626, 0.7381, 0.6399, 0.7355, 0.635, 0.7345, 0.6245, 0.187, 0.7977, 0.2034, 0.8016, 0.2008, 0.8194, 0.1825, 0.8161, 0.187, 0.7977, 0.1825, 0.8161, 0.1643, 0.8129, 0.1706, 0.7938, 0.187, 0.7977, 0.1706, 0.7938, 0.1785, 0.7914, 0.1913, 0.7932, 0.187, 0.7977, 0.1913, 0.7932, 0.2019, 0.7973, 0.2034, 0.8016, 0.1652, 0.7925, 0.1706, 0.7938, 0.1643, 0.8129, 0.1582, 0.8118, 0.01685, 0.9222, 0.01002, 0.9029, 0.01616, 0.9018, 0.02235, 0.9209, 0.5229, 0.7352, 0.5194, 0.7297, 0.5202, 0.7216, 0.5228, 0.7241, 0.5229, 0.7352, 0.5228, 0.7241, 0.5254, 0.7216, 0.5264, 0.7297, 0.243, 0.7977, 0.2593, 0.7938, 0.2657, 0.8129, 0.2474, 0.8161, 0.243, 0.7977, 0.2474, 0.8161, 0.2292, 0.8194, 0.2266, 0.8016, 0.243, 0.7977, 0.2266, 0.8016, 0.2281, 0.7973, 0.2387, 0.7932, 0.243, 0.7977, 0.2387, 0.7932, 0.2515, 0.7914, 0.2593, 0.7938, 0.8824, 0.8842, 0.8768, 0.8838, 0.8802, 0.864, 0.8864, 0.8641, 0.2648, 0.7925, 0.2718, 0.8118, 0.2657, 0.8129, 0.2593, 0.7938, 0.7379, 0.5981, 0.7415, 0.6035, 0.7405, 0.6116, 0.7378, 0.6091, 0.7379, 0.5981, 0.7378, 0.6091, 0.7353, 0.6116, 0.7345, 0.6035, 0.03875, 0.9172, 0.02235, 0.9209, 0.01616, 0.9018, 0.03444, 0.8987, 0.03875, 0.9172, 0.03444, 0.8987, 0.05269, 0.8956, 0.05513, 0.9134, 0.03875, 0.9172, 0.05513, 0.9134, 0.05359, 0.9177, 0.04299, 0.9218, 0.03875, 0.9172, 0.04299, 0.9218, 0.03017, 0.9234, 0.02235, 0.9209, 0.06055, 0.9122, 0.05513, 0.9134, 0.05269, 0.8956, 0.05874, 0.8946, 0.2088, 0.8029, 0.2069, 0.8205, 0.2008, 0.8194, 0.2034, 0.8016, 0.2088, 0.8029, 0.2034, 0.8016, 0.2019, 0.7973, 0.2067, 0.7972, 0.06055, 0.9122, 0.05837, 0.9179, 0.05359, 0.9177, 0.05513, 0.9134, 0.819, 0.9535, 0.8702, 0.8877, 0.8702, 0.9879, 0.819, 0.9644, 0.524, 0.5932, 0.524, 0.6366, 0.5137, 0.6386, 0.5137, 0.5953, 0.3033, 0.9233, 0.3545, 0.8999, 0.3545, 1.0, 0.3033, 0.9343, 0.7236, 0.6487, 0.7237, 0.5836, 0.7345, 0.5835, 0.7344, 0.6486, 0.7345, 0.6596, 0.7237, 0.6597, 0.7236, 0.6487, 0.7344, 0.6486, 0.5133, 0.6934, 0.5025, 0.6934, 0.5025, 0.5932, 0.5133, 0.5932, 0.8864, 0.9256, 0.9376, 0.8599, 0.9376, 0.96, 0.8864, 0.9365, 0.7448, 0.5073, 0.7448, 0.5506, 0.7345, 0.5527, 0.7345, 0.5094, 0.3545, 0.9233, 0.4056, 0.8999, 0.4056, 1.0, 0.3545, 0.9343, 0.7236, 0.7249, 0.7237, 0.6597, 0.7345, 0.6597, 0.7344, 0.7248, 0.7345, 0.7357, 0.7237, 0.7358, 0.7236, 0.7249, 0.7344, 0.7248, 0.5025, 0.4931, 0.5133, 0.4931, 0.5133, 0.5932, 0.5025, 0.5932, 0.1119, 0.8342, 0.06073, 0.8999, 0.06073, 0.7998, 0.1119, 0.8233, 0.7448, 0.5527, 0.7448, 0.596, 0.7345, 0.5981, 0.7345, 0.5548, 0.9376, 0.8364, 0.8864, 0.8599, 0.8864, 0.7597, 0.9376, 0.8254, 0.7236, 0.5725, 0.7237, 0.5074, 0.7345, 0.5073, 0.7344, 0.5724, 0.7345, 0.5834, 0.7237, 0.5835, 0.7236, 0.5725, 0.7344, 0.5724, 0.5133, 0.4931, 0.524, 0.4931, 0.524, 0.5932, 0.5133, 0.5932])
me_cube.materials.append(mat_testplanematerial)
me_cube.use_remesh_preserve_volume = False
me_cube.use_remesh_preserve_attributes = False
me_cube.use_mirror_vertex_groups = False
me_cube.update()
me_cube_002 = bpy.data.meshes.new('Cube.002')
me_cube_002.from_pydata([(-8.536, 0.8683, 0.1742), (-0.9346, 3.79, -0.01522), (-0.04164, -2.609, 0.8496), (-0.009089, 2.004, 1.022), (0.009489, 3.533, -0.8923), (-0.4395, 4.056, 0.582), (0.9346, 3.79, 0.01522), (-0.02701, -4.53, -0.9496), (0.001234, -8.285, -0.06146), (0.555, -8.137, -0.1153), (0.6165, -7.929, -0.3205), (0.2576, -8.011, -0.6145), (-0.1091, -8.568, 1.908), (0.1519, -8.477, 1.898), (-1.105, 1.799, -0.72), (-1.298, -1.198, -0.01152), (-1.23, 1.742, 0.5571), (-1.244, 2.475, 0.0), (1.244, 2.475, 0.0), (1.227, 1.751, -0.5566), (1.116, 1.763, 0.7184), (1.299, -1.234, -0.1582), (8.488, 0.9057, 0.1854), (-2.255, -0.4035, -0.214), (2.248, -0.4027, 0.2677), (-8.505, -0.8207, 0.1625), (8.511, -0.7944, 0.1907), (-0.374, -8.022, -0.5063), (2.421, -8.092, -0.2579), (2.567, -7.446, -0.2999), (-0.5277, -6.97, -0.1922), (0.5574, -6.985, -0.1222), (-0.6819, -7.897, -0.3191), (-0.6387, -8.088, -0.101), (-2.397, -8.102, -0.2981), (-1.027, 2.348, 0.8293), (1.018, 2.423, -0.8201), (0.653, 3.883, 0.5277), (0.2412, 4.615, 0.04678), (-0.653, 3.883, -0.5277), (-0.1203, -6.659, 0.6386), (0.8572, -2.839, -0.8259), (-0.2405, -8.179, 0.5032), (-2.453, 1.915, 0.07691), (-1.244, -0.797, -0.4661), (0.5514, -7.177, -0.3951), (-2.179, -0.5669, 0.2266), (2.375, -0.8483, -0.01457), (2.453, 1.917, -0.0144), (0.6427, 3.88, -0.5382), (-0.2566, 4.599, -0.04951), (-0.6941, -7.217, -0.04789), (0.5895, -7.957, 0.07082), (0.0009931, -7.949, 1.933), (-0.8511, -2.701, -0.8437), (-1.139, -0.5556, 0.7354), (1.17, -0.5766, 0.6912), (-0.513, -7.179, -0.4198), (0.314, -6.681, 0.3915), (0.2376, -8.18, 0.5082), (-2.568, -7.447, -0.2581), (0.9334, 1.078, -0.8114), (0.9334, 0.6406, -1.69), (0.9334, -0.5567, -0.8114), (-0.9108, 1.078, -0.8114), (-0.9108, 0.6406, -1.69), (-0.9108, -0.5567, -0.8114), (-0.003265, -4.931, -0.3708), (-0.003265, -5.369, -1.249), (-0.003265, -6.566, -0.3708)], [], [(47, 26, 24), (6, 38, 37), (41, 7, 4, 36), (1, 50, 39), (58, 31, 21), (8, 11, 9), (8, 42, 33), (10, 28, 9), (45, 29, 10), (13, 53, 12), (55, 35, 16), (14, 43, 17), (43, 16, 17), (20, 48, 18), (48, 19, 18), (22, 47, 48), (15, 25, 23), (0, 46, 43), (33, 42, 51), (30, 60, 51), (52, 9, 31), (31, 29, 45), (34, 32, 33), (39, 14, 1), (1, 35, 5), (58, 56, 2), (2, 55, 40), (2, 40, 58), (54, 14, 4, 7), (55, 2, 3, 35), (56, 20, 3, 2), (37, 5, 3, 20), (6, 49, 38), (49, 36, 4), (4, 14, 39), (5, 35, 3), (38, 49, 4, 50), (37, 20, 6), (6, 36, 49), (1, 5, 50), (4, 39, 50), (13, 12, 8, 59), (5, 37, 38), (5, 38, 50), (12, 42, 8), (41, 21, 31, 45), (21, 56, 58), (30, 15, 54, 57), (55, 15, 30, 40), (11, 7, 41, 45), (54, 7, 11, 57), (27, 11, 8, 33), (8, 9, 59), (42, 12, 53, 40), (10, 29, 28), (11, 27, 57), (53, 58, 40), (53, 13, 59, 58), (46, 55, 16, 43), (14, 44, 23), (14, 23, 43), (14, 54, 44), (55, 46, 15), (15, 23, 44), (15, 44, 54), (35, 1, 17, 16), (36, 6, 18, 19), (17, 1, 14), (47, 21, 19, 48), (18, 6, 20), (36, 19, 21, 41), (56, 21, 47, 24), (20, 56, 24), (20, 24, 48), (59, 52, 31, 58), (0, 43, 23), (23, 25, 0), (22, 26, 47), (15, 46, 25), (22, 48, 24), (24, 26, 22), (0, 25, 46), (30, 51, 40), (33, 32, 27), (52, 59, 9), (9, 11, 10), (42, 40, 51), (34, 33, 51, 60), (27, 32, 57), (11, 45, 10), (57, 32, 34, 60), (30, 57, 60), (31, 9, 28), (28, 29, 31), (62, 63, 61), (61, 63, 62), (65, 66, 64), (64, 66, 65), (68, 69, 67), (67, 69, 68)])
me_cube_002.polygons.foreach_set('use_smooth', [True] * 100)
_uv = me_cube_002.uv_layers.new(name='UVMap')
_uv.uv.foreach_set('vector', [0.5481, 0.3942, 0.553, 0.00753, 0.5811, 0.3864, 0.8885, 0.6794, 0.8984, 0.692, 0.8794, 0.6956, 0.7645, 0.3226, 0.8156, 0.2188, 0.8157, 0.7111, 0.7547, 0.6447, 0.9363, 0.7442, 0.9183, 0.7072, 0.9361, 0.7085, 0.2249, 0.6715, 0.1897, 0.6881, 0.2246, 0.3357, 0.8002, 0.8812, 0.7785, 0.9071, 0.775, 0.881, 0.8002, 0.8812, 0.8122, 0.8528, 0.819, 0.8856, 0.8255, 0.7798, 0.8403, 0.8845, 0.8205, 0.7895, 0.8755, 0.768, 0.8814, 0.8833, 0.8255, 0.7798, 0.5264, 0.6605, 0.5206, 0.6931, 0.5188, 0.6543, 0.1091, 0.4919, 0.151, 0.6732, 0.1277, 0.6378, 0.4807, 0.4485, 0.4988, 0.3965, 0.5288, 0.4481, 0.1286, 0.8015, 0.1459, 0.8555, 0.1119, 0.8555, 0.7062, 0.4482, 0.724, 0.3965, 0.7543, 0.4482, 0.7057, 0.5036, 0.6797, 0.4561, 0.7236, 0.4482, 0.6874, 0.8887, 0.536, 0.5362, 0.7057, 0.5036, 0.305, 0.444, 0.326, 0.00904, 0.3554, 0.3861, 0.4059, 0.4626, 0.4628, 0.8407, 0.3068, 0.839, 0.03661, 0.04067, 0.06249, 0.0367, 0.04817, 0.0939, 0.1526, 0.8568, 0.1659, 0.7936, 0.1599, 0.9008, 0.2264, 0.9082, 0.2183, 0.8957, 0.2805, 0.901, 0.8863, 0.761, 0.8814, 0.8833, 0.8755, 0.768, 0.05797, 0.9162, 0.05185, 0.8137, 0.06073, 0.8534, 0.0846, 0.7753, 0.06836, 0.65, 0.1139, 0.7653, 0.1139, 0.7653, 0.151, 0.6732, 0.1456, 0.7677, 0.9219, 0.6706, 0.8782, 0.3661, 0.9386, 0.4228, 0.9386, 0.4228, 0.9981, 0.3725, 0.9449, 0.6611, 0.9386, 0.4228, 0.9449, 0.6611, 0.9219, 0.6706, 0.868, 0.3309, 0.8768, 0.6466, 0.8157, 0.7111, 0.8156, 0.2188, 0.9981, 0.3725, 0.9386, 0.4228, 0.9386, 0.1402, 0.9994, 0.1192, 0.8782, 0.3661, 0.8777, 0.1182, 0.9386, 0.1402, 0.9386, 0.4228, 0.9004, 0.02583, 0.9643, 0.02576, 0.9386, 0.1402, 0.8777, 0.1182, 0.8885, 0.6794, 0.9073, 0.6745, 0.8984, 0.692, 0.7778, 0.7336, 0.7547, 0.6447, 0.8157, 0.7111, 0.8157, 0.7111, 0.8768, 0.6466, 0.854, 0.7337, 0.9643, 0.02576, 0.9994, 0.1192, 0.9386, 0.1402, 0.8984, 0.692, 0.9073, 0.6745, 0.9263, 0.688, 0.9183, 0.7072, 0.2972, 0.03149, 0.2832, 0.1588, 0.2655, 0.03448, 0.2655, 0.03448, 0.2095, 0.1113, 0.2363, 0.0247, 0.9363, 0.7442, 0.8973, 0.7439, 0.9183, 0.7072, 0.9263, 0.688, 0.9361, 0.7085, 0.9183, 0.7072, 0.8053, 0.7614, 0.8148, 0.7614, 0.8002, 0.8812, 0.7886, 0.85, 0.8973, 0.7439, 0.8794, 0.6956, 0.8984, 0.692, 0.8973, 0.7439, 0.8984, 0.692, 0.9183, 0.7072, 0.8148, 0.7614, 0.8122, 0.8528, 0.8002, 0.8812, 0.1738, 0.4311, 0.2246, 0.3357, 0.1897, 0.6881, 0.1669, 0.6937, 0.2246, 0.3357, 0.2606, 0.3092, 0.2249, 0.6715, 0.03439, 0.1151, 0.07896, 0.4556, 0.023, 0.3769, 0.01519, 0.1063, 0.1091, 0.4919, 0.07896, 0.4556, 0.03439, 0.1151, 0.08414, 0.1368, 0.801, 0.009025, 0.8156, 0.2188, 0.7645, 0.3226, 0.7875, 0.09407, 0.868, 0.3309, 0.8156, 0.2188, 0.801, 0.009025, 0.8443, 0.09407, 0.8141, 0.9106, 0.7785, 0.9071, 0.8002, 0.8812, 0.819, 0.8856, 0.8002, 0.8812, 0.775, 0.881, 0.7886, 0.85, 0.06249, 0.0367, 0.146, 0.002315, 0.1512, 0.04148, 0.08414, 0.1368, 0.8255, 0.7798, 0.8814, 0.8833, 0.8403, 0.8845, 0.801, 0.009025, 0.8372, 0.00639, 0.8443, 0.09407, 0.2834, 0.7374, 0.2249, 0.6715, 0.2433, 0.6548, 0.2834, 0.7374, 0.2982, 0.7909, 0.2141, 0.7631, 0.2249, 0.6715, 0.4628, 0.8407, 0.4743, 0.8985, 0.3219, 0.8914, 0.3068, 0.839, 0.4807, 0.4485, 0.3312, 0.4487, 0.3554, 0.3861, 0.4807, 0.4485, 0.3554, 0.3861, 0.4988, 0.3965, 0.06836, 0.65, 0.023, 0.3769, 0.0546, 0.4902, 0.4743, 0.8985, 0.4628, 0.8407, 0.5009, 0.8954, 0.305, 0.444, 0.3554, 0.3861, 0.3312, 0.4487, 0.07896, 0.4556, 0.0546, 0.4902, 0.023, 0.3769, 0.151, 0.6732, 0.1139, 0.7653, 0.1044, 0.6862, 0.1277, 0.6378, 0.2095, 0.1113, 0.2655, 0.03448, 0.2561, 0.1136, 0.223, 0.1551, 0.1044, 0.6862, 0.1139, 0.7653, 0.06836, 0.65, 0.536, 0.5362, 0.5288, 0.4819, 0.6797, 0.4561, 0.7057, 0.5036, 0.2561, 0.1136, 0.2655, 0.03448, 0.2832, 0.1588, 0.2095, 0.1113, 0.223, 0.1551, 0.2246, 0.3357, 0.1738, 0.4311, 0.557, 0.4482, 0.5288, 0.4482, 0.5481, 0.3942, 0.5811, 0.3864, 0.7062, 0.4482, 0.557, 0.4482, 0.5811, 0.3864, 0.7062, 0.4482, 0.5811, 0.3864, 0.724, 0.3965, 0.2141, 0.7631, 0.1968, 0.7495, 0.1897, 0.6881, 0.2249, 0.6715, 0.4165, 0.01664, 0.4988, 0.3965, 0.3554, 0.3861, 0.3554, 0.3861, 0.326, 0.00904, 0.4165, 0.01664, 0.6874, 0.8887, 0.6029, 0.9121, 0.536, 0.5362, 0.5009, 0.8954, 0.4628, 0.8407, 0.4976, 0.461, 0.6441, 0.01818, 0.724, 0.3965, 0.5811, 0.3864, 0.5811, 0.3864, 0.553, 0.00753, 0.6441, 0.01818, 0.4059, 0.4626, 0.4976, 0.461, 0.4628, 0.8407, 0.03439, 0.1151, 0.04817, 0.0939, 0.08414, 0.1368, 0.503, 0.7368, 0.5126, 0.7322, 0.5194, 0.7427, 0.7625, 0.8708, 0.7886, 0.85, 0.775, 0.881, 0.775, 0.881, 0.7785, 0.9071, 0.7581, 0.8921, 0.06249, 0.0367, 0.08414, 0.1368, 0.04817, 0.0939, 0.2068, 0.7989, 0.2111, 0.9069, 0.1599, 0.9008, 0.1659, 0.7936, 0.056, 0.8003, 0.05185, 0.8137, 0.00599, 0.8055, 0.8491, 0.766, 0.8755, 0.768, 0.8255, 0.7798, 0.00599, 0.8055, 0.05185, 0.8137, 0.05797, 0.9162, 0.02063, 0.9216, 6.571e-05, 0.815, 0.00599, 0.8055, 0.02063, 0.9216, 0.2805, 0.901, 0.2183, 0.8957, 0.2248, 0.7985, 0.2248, 0.7985, 0.2642, 0.7938, 0.2805, 0.901, 0.819, 0.9598, 0.8702, 0.8877, 0.8702, 0.9879, 0.3545, 0.8999, 0.3545, 1.0, 0.3033, 0.9256, 0.8864, 0.9319, 0.9376, 0.8599, 0.9376, 0.96, 0.4056, 0.8999, 0.4056, 1.0, 0.3545, 0.9256, 0.1119, 0.8279, 0.06073, 0.8999, 0.06073, 0.7998, 0.8864, 0.8599, 0.8864, 0.7597, 0.9376, 0.8341])
me_cube_002.materials.append(mat_testplanematerial)
me_cube_002.use_remesh_preserve_volume = False
me_cube_002.use_remesh_preserve_attributes = False
me_cube_002.use_mirror_vertex_groups = False
me_cube_002.update()

# ---- objects
ob_testplane_lod0 = bpy.data.objects.new('TestPlane_LOD0', me_cube)
ob_hemi = bpy.data.objects.new('Hemi', light_hemi)
ob_camera = bpy.data.objects.new('Camera', cam_camera)
ob_testplane_lod1 = bpy.data.objects.new('TestPlane_LOD1', me_cube_002)

# ---- transforms, parenting, visibility, modifiers, constraints
ob_testplane_lod0.location = (0.0, 0.0, 0.0)
ob_testplane_lod0.rotation_euler = (0.0, -0.0, 3.142)
ob_testplane_lod0.lineart.crease_threshold = 0.0
ob_hemi.location = (0.0, 22.06, 6.771)
ob_hemi.rotation_euler = (-0.5673, -0.0, 0.0)
ob_hemi.lineart.crease_threshold = 0.0
ob_camera.location = (7.481, -6.508, 5.344)
ob_camera.rotation_euler = (1.109, 0.0, 0.8149)
ob_camera.lock_rotations_4d = False
ob_camera.empty_display_type = 'ARROWS'
ob_camera.color = (0.0, 0.0, 0.0, 0.0)
ob_camera.display_type = 'WIRE'
ob_camera.lineart.crease_threshold = 0.0
ob_testplane_lod1.location = (0.0, 0.0, 0.0)
ob_testplane_lod1.rotation_euler = (0.0, -0.0, 3.142)
ob_testplane_lod1.lineart.crease_threshold = 0.0

# ---- collection membership
col_collection_1.objects.link(ob_testplane_lod0)
col_collection_1.objects.link(ob_hemi)
col_collection_1.objects.link(ob_camera)
col_collection_2.objects.link(ob_testplane_lod1)

# ---- scene / render settings (as saved in the file)
scene.camera = ob_camera
scene.frame_start = 1; scene.frame_end = 250; scene.frame_set(1)
scene.render.engine = 'BLENDER_EEVEE_NEXT'
scene.render.resolution_percentage = 50
scene.render.dither_intensity = 0.0
scene.cycles.use_denoising = False
scene.cycles.samples = 128
scene.cycles.sampling_pattern = 'TABULATED_SOBOL'
scene.cycles.use_adaptive_sampling = False
scene.cycles.use_light_tree = False
scene.cycles.blur_glossy = 0.0
scene.cycles.sample_clamp_indirect = 0.0
scene.view_settings.view_transform = 'Standard'
bpy.context.view_layer.update()
